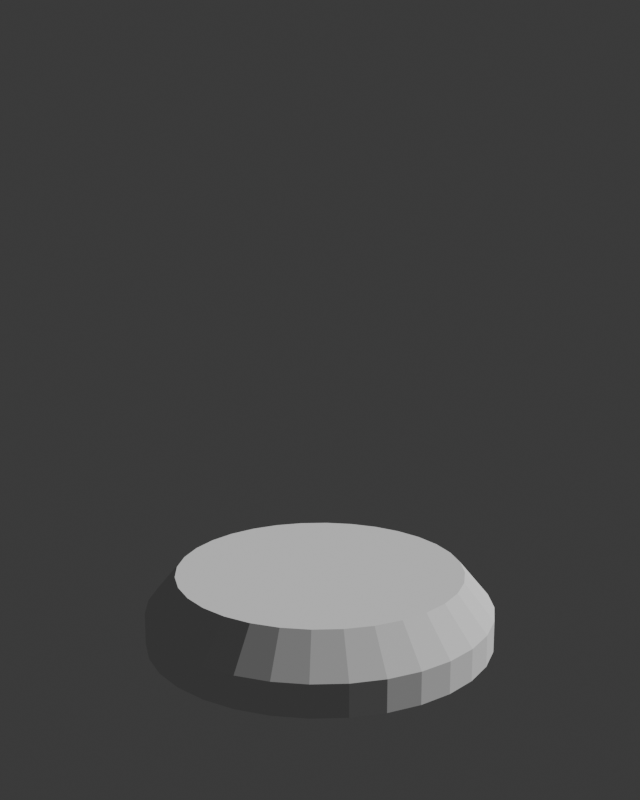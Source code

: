 # Source: Animate_BaseFile_-_Copy.blend  (saved by Blender 4.3.34; exported with 4.5.12 LTS)
import bpy
from mathutils import Matrix  # noqa: F401  (used for matrix-valued properties, if any)

bpy.ops.wm.read_factory_settings(use_empty=True)
scene = bpy.context.scene
scene.name = 'Scene'

# ---- collections
col_collection = bpy.data.collections.new('Collection'); scene.collection.children.link(col_collection)

# ---- world
world_world = bpy.data.worlds.new('World'); scene.world = world_world
world_world.use_nodes = True; world_world.node_tree.nodes.clear()
_N = world_world.node_tree.nodes; _L = world_world.node_tree.links
n0 = _N.new('ShaderNodeOutputWorld'); n0.name = 'World Output'; n0.location = (300, 300)
n1 = _N.new('ShaderNodeBackground'); n1.name = 'Background'; n1.location = (10, 300)
n1.inputs[0].default_value = (0.05088, 0.05088, 0.05088, 1.0)
_L.new(n1.outputs[0], n0.inputs[0])
n0.is_active_output = True
world_world.color = (0.05088, 0.05088, 0.05088)
world_world.sun_shadow_jitter_overblur = 0.0

# ---- cameras
cam_camera_002 = bpy.data.cameras.new('Camera.002')

# ---- meshes
me_cylinder = bpy.data.meshes.new('Cylinder')
me_cylinder.from_pydata([(0.0, 1.0, -15.17), (0.0, 1.0, -13.17), (0.1951, 0.9808, -15.17), (0.1951, 0.9808, -13.17), (0.3827, 0.9239, -15.17), (0.3827, 0.9239, -13.17), (0.5556, 0.8315, -15.17), (0.5556, 0.8315, -13.17), (0.7071, 0.7071, -15.17), (0.7071, 0.7071, -13.17), (0.8315, 0.5556, -15.17), (0.8315, 0.5556, -13.17), (0.9239, 0.3827, -15.17), (0.9239, 0.3827, -13.17), (0.9808, 0.1951, -15.17), (0.9808, 0.1951, -13.17), (1.0, 0.0, -15.17), (1.0, 0.0, -13.17), (0.9808, -0.1951, -15.17), (0.9808, -0.1951, -13.17), (0.9239, -0.3827, -15.17), (0.9239, -0.3827, -13.17), (0.8315, -0.5556, -15.17), (0.8315, -0.5556, -13.17), (0.7071, -0.7071, -15.17), (0.7071, -0.7071, -13.17), (0.5556, -0.8315, -15.17), (0.5556, -0.8315, -13.17), (0.3827, -0.9239, -15.17), (0.3827, -0.9239, -13.17), (0.1951, -0.9808, -15.17), (0.1951, -0.9808, -13.17), (0.0, -1.0, -15.17), (0.0, -1.0, -13.17), (-0.1951, -0.9808, -15.17), (-0.1951, -0.9808, -13.17), (-0.3827, -0.9239, -15.17), (-0.3827, -0.9239, -13.17), (-0.5556, -0.8315, -15.17), (-0.5556, -0.8315, -13.17), (-0.7071, -0.7071, -15.17), (-0.7071, -0.7071, -13.17), (-0.8315, -0.5556, -15.17), (-0.8315, -0.5556, -13.17), (-0.9239, -0.3827, -15.17), (-0.9239, -0.3827, -13.17), (-0.9808, -0.1951, -15.17), (-0.9808, -0.1951, -13.17), (-1.0, 0.0, -15.17), (-1.0, 0.0, -13.17), (-0.9808, 0.1951, -15.17), (-0.9808, 0.1951, -13.17), (-0.9239, 0.3827, -15.17), (-0.9239, 0.3827, -13.17), (-0.8315, 0.5556, -15.17), (-0.8315, 0.5556, -13.17), (-0.7071, 0.7071, -15.17), (-0.7071, 0.7071, -13.17), (-0.5556, 0.8315, -15.17), (-0.5556, 0.8315, -13.17), (-0.3827, 0.9239, -15.17), (-0.3827, 0.9239, -13.17), (-0.1951, 0.9808, -15.17), (-0.1951, 0.9808, -13.17), (0.1612, 0.8106, -10.87), (-6.463e-10, 0.8265, -10.87), (0.3163, 0.7636, -10.87), (0.4592, 0.6872, -10.87), (0.5844, 0.5844, -10.87), (0.6872, 0.4592, -10.87), (0.7636, 0.3163, -10.87), (0.8106, 0.1612, -10.87), (0.8265, 1.034e-09, -10.87), (0.8106, -0.1612, -10.87), (0.7636, -0.3163, -10.87), (0.6872, -0.4592, -10.87), (0.5844, -0.5844, -10.87), (0.4592, -0.6872, -10.87), (0.3163, -0.7636, -10.87), (0.1612, -0.8106, -10.87), (-6.463e-10, -0.8265, -10.87), (-0.1612, -0.8106, -10.87), (-0.3163, -0.7636, -10.87), (-0.4592, -0.6872, -10.87), (-0.5844, -0.5844, -10.87), (-0.6872, -0.4592, -10.87), (-0.7636, -0.3163, -10.87), (-0.8106, -0.1612, -10.87), (-0.8265, 1.034e-09, -10.87), (-0.8106, 0.1612, -10.87), (-0.7636, 0.3163, -10.87), (-0.6872, 0.4592, -10.87), (-0.5844, 0.5844, -10.87), (-0.4592, 0.6872, -10.87), (-0.3163, 0.7636, -10.87), (-0.1612, 0.8106, -10.87)], [], [(0, 1, 3, 2), (2, 3, 5, 4), (4, 5, 7, 6), (6, 7, 9, 8), (8, 9, 11, 10), (10, 11, 13, 12), (12, 13, 15, 14), (14, 15, 17, 16), (16, 17, 19, 18), (18, 19, 21, 20), (20, 21, 23, 22), (22, 23, 25, 24), (24, 25, 27, 26), (26, 27, 29, 28), (28, 29, 31, 30), (30, 31, 33, 32), (32, 33, 35, 34), (34, 35, 37, 36), (36, 37, 39, 38), (38, 39, 41, 40), (40, 41, 43, 42), (42, 43, 45, 44), (44, 45, 47, 46), (46, 47, 49, 48), (48, 49, 51, 50), (50, 51, 53, 52), (52, 53, 55, 54), (54, 55, 57, 56), (56, 57, 59, 58), (58, 59, 61, 60), (5, 3, 64, 66), (60, 61, 63, 62), (62, 63, 1, 0), (0, 2, 4, 6, 8, 10, 12, 14, 16, 18, 20, 22, 24, 26, 28, 30, 32, 34, 36, 38, 40, 42, 44, 46, 48, 50, 52, 54, 56, 58, 60, 62), (64, 65, 95, 94, 93, 92, 91, 90, 89, 88, 87, 86, 85, 84, 83, 82, 81, 80, 79, 78, 77, 76, 75, 74, 73, 72, 71, 70, 69, 68, 67, 66), (23, 21, 74, 75), (41, 39, 83, 84), (59, 57, 92, 93), (15, 13, 70, 71), (33, 31, 79, 80), (51, 49, 88, 89), (7, 5, 66, 67), (25, 23, 75, 76), (43, 41, 84, 85), (61, 59, 93, 94), (17, 15, 71, 72), (35, 33, 80, 81), (53, 51, 89, 90), (9, 7, 67, 68), (27, 25, 76, 77), (45, 43, 85, 86), (63, 61, 94, 95), (19, 17, 72, 73), (37, 35, 81, 82), (55, 53, 90, 91), (11, 9, 68, 69), (29, 27, 77, 78), (47, 45, 86, 87), (3, 1, 65, 64), (1, 63, 95, 65), (21, 19, 73, 74), (39, 37, 82, 83), (57, 55, 91, 92), (13, 11, 69, 70), (31, 29, 78, 79), (49, 47, 87, 88)])
_uv = me_cylinder.uv_layers.new(name='UVMap')
_uv.uv.foreach_set('vector', [1.0, 0.5, 1.0, 1.0, 0.9688, 1.0, 0.9688, 0.5, 0.9688, 0.5, 0.9688, 1.0, 0.9375, 1.0, 0.9375, 0.5, 0.9375, 0.5, 0.9375, 1.0, 0.9062, 1.0, 0.9062, 0.5, 0.9062, 0.5, 0.9062, 1.0, 0.875, 1.0, 0.875, 0.5, 0.875, 0.5, 0.875, 1.0, 0.8438, 1.0, 0.8438, 0.5, 0.8438, 0.5, 0.8438, 1.0, 0.8125, 1.0, 0.8125, 0.5, 0.8125, 0.5, 0.8125, 1.0, 0.7812, 1.0, 0.7812, 0.5, 0.7812, 0.5, 0.7812, 1.0, 0.75, 1.0, 0.75, 0.5, 0.75, 0.5, 0.75, 1.0, 0.7188, 1.0, 0.7188, 0.5, 0.7188, 0.5, 0.7188, 1.0, 0.6875, 1.0, 0.6875, 0.5, 0.6875, 0.5, 0.6875, 1.0, 0.6562, 1.0, 0.6562, 0.5, 0.6562, 0.5, 0.6562, 1.0, 0.625, 1.0, 0.625, 0.5, 0.625, 0.5, 0.625, 1.0, 0.5938, 1.0, 0.5938, 0.5, 0.5938, 0.5, 0.5938, 1.0, 0.5625, 1.0, 0.5625, 0.5, 0.5625, 0.5, 0.5625, 1.0, 0.5312, 1.0, 0.5312, 0.5, 0.5312, 0.5, 0.5312, 1.0, 0.5, 1.0, 0.5, 0.5, 0.5, 0.5, 0.5, 1.0, 0.4688, 1.0, 0.4688, 0.5, 0.4688, 0.5, 0.4688, 1.0, 0.4375, 1.0, 0.4375, 0.5, 0.4375, 0.5, 0.4375, 1.0, 0.4062, 1.0, 0.4062, 0.5, 0.4062, 0.5, 0.4062, 1.0, 0.375, 1.0, 0.375, 0.5, 0.375, 0.5, 0.375, 1.0, 0.3438, 1.0, 0.3438, 0.5, 0.3438, 0.5, 0.3438, 1.0, 0.3125, 1.0, 0.3125, 0.5, 0.3125, 0.5, 0.3125, 1.0, 0.2812, 1.0, 0.2812, 0.5, 0.2812, 0.5, 0.2812, 1.0, 0.25, 1.0, 0.25, 0.5, 0.25, 0.5, 0.25, 1.0, 0.2188, 1.0, 0.2188, 0.5, 0.2188, 0.5, 0.2188, 1.0, 0.1875, 1.0, 0.1875, 0.5, 0.1875, 0.5, 0.1875, 1.0, 0.1562, 1.0, 0.1562, 0.5, 0.1562, 0.5, 0.1562, 1.0, 0.125, 1.0, 0.125, 0.5, 0.125, 0.5, 0.125, 1.0, 0.09375, 1.0, 0.09375, 0.5, 0.09375, 0.5, 0.09375, 1.0, 0.0625, 1.0, 0.0625, 0.5, 0.9375, 1.0, 0.9688, 1.0, 0.9688, 1.0, 0.9375, 1.0, 0.0625, 0.5, 0.0625, 1.0, 0.03125, 1.0, 0.03125, 0.5, 0.03125, 0.5, 0.03125, 1.0, 0.0, 1.0, 0.0, 0.5, 0.75, 0.49, 0.7968, 0.4854, 0.8418, 0.4717, 0.8833, 0.4496, 0.9197, 0.4197, 0.9496, 0.3833, 0.9717, 0.3418, 0.9854, 0.2968, 0.99, 0.25, 0.9854, 0.2032, 0.9717, 0.1582, 0.9496, 0.1167, 0.9197, 0.08029, 0.8833, 0.05045, 0.8418, 0.02827, 0.7968, 0.01461, 0.75, 0.01, 0.7032, 0.01461, 0.6582, 0.02827, 0.6167, 0.05045, 0.5803, 0.08029, 0.5504, 0.1167, 0.5283, 0.1582, 0.5146, 0.2032, 0.51, 0.25, 0.5146, 0.2968, 0.5283, 0.3418, 0.5504, 0.3833, 0.5803, 0.4197, 0.6167, 0.4496, 0.6582, 0.4717, 0.7032, 0.4854, 0.2968, 0.4854, 0.25, 0.49, 0.2032, 0.4854, 0.1582, 0.4717, 0.1167, 0.4496, 0.08029, 0.4197, 0.05045, 0.3833, 0.02827, 0.3418, 0.01461, 0.2968, 0.01, 0.25, 0.01461, 0.2032, 0.02827, 0.1582, 0.05045, 0.1167, 0.08029, 0.08029, 0.1167, 0.05045, 0.1582, 0.02827, 0.2032, 0.01461, 0.25, 0.01, 0.2968, 0.01461, 0.3418, 0.02827, 0.3833, 0.05045, 0.4197, 0.08029, 0.4496, 0.1167, 0.4717, 0.1582, 0.4854, 0.2032, 0.49, 0.25, 0.4854, 0.2968, 0.4717, 0.3418, 0.4496, 0.3833, 0.4197, 0.4197, 0.3833, 0.4496, 0.3418, 0.4717, 0.6562, 1.0, 0.6875, 1.0, 0.6875, 1.0, 0.6562, 1.0, 0.375, 1.0, 0.4062, 1.0, 0.4062, 1.0, 0.375, 1.0, 0.09375, 1.0, 0.125, 1.0, 0.125, 1.0, 0.09375, 1.0, 0.7812, 1.0, 0.8125, 1.0, 0.8125, 1.0, 0.7812, 1.0, 0.5, 1.0, 0.5312, 1.0, 0.5312, 1.0, 0.5, 1.0, 0.2188, 1.0, 0.25, 1.0, 0.25, 1.0, 0.2188, 1.0, 0.9062, 1.0, 0.9375, 1.0, 0.9375, 1.0, 0.9062, 1.0, 0.625, 1.0, 0.6562, 1.0, 0.6562, 1.0, 0.625, 1.0, 0.3438, 1.0, 0.375, 1.0, 0.375, 1.0, 0.3438, 1.0, 0.0625, 1.0, 0.09375, 1.0, 0.09375, 1.0, 0.0625, 1.0, 0.75, 1.0, 0.7812, 1.0, 0.7812, 1.0, 0.75, 1.0, 0.4688, 1.0, 0.5, 1.0, 0.5, 1.0, 0.4688, 1.0, 0.1875, 1.0, 0.2188, 1.0, 0.2188, 1.0, 0.1875, 1.0, 0.875, 1.0, 0.9062, 1.0, 0.9062, 1.0, 0.875, 1.0, 0.5938, 1.0, 0.625, 1.0, 0.625, 1.0, 0.5938, 1.0, 0.3125, 1.0, 0.3438, 1.0, 0.3438, 1.0, 0.3125, 1.0, 0.03125, 1.0, 0.0625, 1.0, 0.0625, 1.0, 0.03125, 1.0, 0.7188, 1.0, 0.75, 1.0, 0.75, 1.0, 0.7188, 1.0, 0.4375, 1.0, 0.4688, 1.0, 0.4688, 1.0, 0.4375, 1.0, 0.1562, 1.0, 0.1875, 1.0, 0.1875, 1.0, 0.1562, 1.0, 0.8438, 1.0, 0.875, 1.0, 0.875, 1.0, 0.8438, 1.0, 0.5625, 1.0, 0.5938, 1.0, 0.5938, 1.0, 0.5625, 1.0, 0.2812, 1.0, 0.3125, 1.0, 0.3125, 1.0, 0.2812, 1.0, 0.9688, 1.0, 1.0, 1.0, 1.0, 1.0, 0.9688, 1.0, 0.0, 1.0, 0.03125, 1.0, 0.03125, 1.0, 0.0, 1.0, 0.6875, 1.0, 0.7188, 1.0, 0.7188, 1.0, 0.6875, 1.0, 0.4062, 1.0, 0.4375, 1.0, 0.4375, 1.0, 0.4062, 1.0, 0.125, 1.0, 0.1562, 1.0, 0.1562, 1.0, 0.125, 1.0, 0.8125, 1.0, 0.8438, 1.0, 0.8438, 1.0, 0.8125, 1.0, 0.5312, 1.0, 0.5625, 1.0, 0.5625, 1.0, 0.5312, 1.0, 0.25, 1.0, 0.2812, 1.0, 0.2812, 1.0, 0.25, 1.0])
me_cylinder.update()

# ---- curves / text
cu_b_ziercircle = bpy.data.curves.new('BézierCircle', 'CURVE')
cu_b_ziercircle.dimensions = '3D'
_sp = cu_b_ziercircle.splines.new('BEZIER'); _sp.bezier_points.add(3)
_sp.bezier_points.foreach_set('co', [-1.0, 0.0, 0.0, 0.0, 1.0, 0.0, 1.0, 0.0, 0.0, 0.0, -1.0, 0.0])
_sp.bezier_points.foreach_set('handle_left', [-1.0, -0.5521, 0.0, -0.5521, 1.0, 0.0, 1.0, 0.5521, 0.0, 0.5521, -1.0, 0.0])
_sp.bezier_points.foreach_set('handle_right', [-1.0, 0.5521, 0.0, 0.5521, 1.0, 0.0, 1.0, -0.5521, 0.0, -0.5521, -1.0, 0.0])
for _p, _l, _r in zip(_sp.bezier_points, ['AUTO', 'AUTO', 'AUTO', 'AUTO'], ['AUTO', 'AUTO', 'AUTO', 'AUTO']): _p.handle_left_type = _l; _p.handle_right_type = _r
_sp.order_u = 0
_sp.order_v = 0
_sp.use_cyclic_u = True
cu_b_ziercircle.path_duration = 240
cu_b_ziercircle.use_path = True
cu_b_ziercircle.eval_time = 163.0
cu_b_ziercircle.fill_mode = 'FULL'

# ---- objects
ob_stage = bpy.data.objects.new('Stage', me_cylinder)
ob_dontdeleteit = bpy.data.objects.new('DontDeleteIT', cu_b_ziercircle)
ob_camera = bpy.data.objects.new('Camera', cam_camera_002)

# ---- transforms, parenting, visibility, modifiers, constraints
ob_stage.location = (0.0, 0.0, 7.091)
ob_stage.scale = (5.0, 5.0, 0.4576)
ob_dontdeleteit.location = (0.0, 0.0, 13.74)
ob_dontdeleteit.scale = (-30.09, -30.09, -30.09)
ob_dontdeleteit.hide_render = True
ob_camera.location = (0.0, 0.0, 0.0)
ob_camera.rotation_euler = (1.44, -2.545e-06, 0.2)
_c = ob_camera.constraints.new('FOLLOW_PATH'); _c.name = 'Follow Path'
_c.target = ob_dontdeleteit
_c = ob_camera.constraints.new('TRACK_TO'); _c.name = 'Track To'
_c.active = False
_c.target = ob_stage

# ---- collection membership
col_collection.objects.link(ob_stage)
col_collection.objects.link(ob_dontdeleteit)
col_collection.objects.link(ob_camera)

# ---- scene / render settings (as saved in the file)
scene.camera = ob_camera
scene.frame_start = 1; scene.frame_end = 240; scene.frame_set(164)
scene.render.engine = 'BLENDER_EEVEE_NEXT'
scene.render.resolution_x = 1600
scene.render.resolution_y = 2000
bpy.context.view_layer.update()

# ---- added for rendering (the .blend has no usable light): sun
light_auto_sun = bpy.data.lights.new('AutoSun', 'SUN')
light_auto_sun.energy = 3.0
light_auto_sun.angle = 0.0523599
ob_auto_sun = bpy.data.objects.new('AutoSun', light_auto_sun)
scene.collection.objects.link(ob_auto_sun)
ob_auto_sun.rotation_euler = (0.872665, 0.174533, 0.523599)
bpy.context.view_layer.update()
